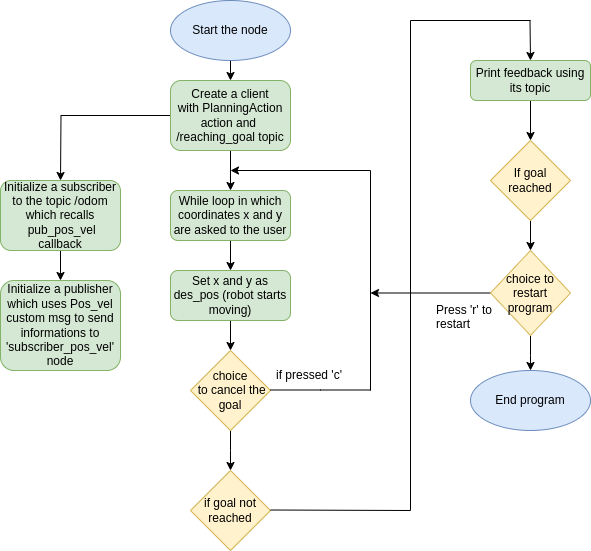

The diagram above was exported from draw.io. Its source (the exported page's mxGraphModel, read from the mxfile embedded in the PNG):
<mxGraphModel dx="1364" dy="759" grid="1" gridSize="10" guides="1" tooltips="1" connect="1" arrows="1" fold="1" page="1" pageScale="1" pageWidth="827" pageHeight="1169" math="0" shadow="0">
  <root>
    <mxCell id="WIyWlLk6GJQsqaUBKTNV-0" />
    <mxCell id="WIyWlLk6GJQsqaUBKTNV-1" parent="WIyWlLk6GJQsqaUBKTNV-0" />
    <mxCell id="h4sqW8uQmeqNBXF23w3t-2" style="edgeStyle=orthogonalEdgeStyle;rounded=0;orthogonalLoop=1;jettySize=auto;html=1;entryX=0.5;entryY=0;entryDx=0;entryDy=0;" edge="1" parent="WIyWlLk6GJQsqaUBKTNV-1" target="h4sqW8uQmeqNBXF23w3t-1">
      <mxGeometry relative="1" as="geometry">
        <mxPoint x="260" y="120" as="sourcePoint" />
      </mxGeometry>
    </mxCell>
    <mxCell id="h4sqW8uQmeqNBXF23w3t-4" style="edgeStyle=orthogonalEdgeStyle;rounded=0;orthogonalLoop=1;jettySize=auto;html=1;" edge="1" parent="WIyWlLk6GJQsqaUBKTNV-1" source="h4sqW8uQmeqNBXF23w3t-1" target="h4sqW8uQmeqNBXF23w3t-3">
      <mxGeometry relative="1" as="geometry" />
    </mxCell>
    <mxCell id="h4sqW8uQmeqNBXF23w3t-21" style="edgeStyle=orthogonalEdgeStyle;rounded=0;orthogonalLoop=1;jettySize=auto;html=1;" edge="1" parent="WIyWlLk6GJQsqaUBKTNV-1" source="h4sqW8uQmeqNBXF23w3t-1">
      <mxGeometry relative="1" as="geometry">
        <mxPoint x="90" y="240" as="targetPoint" />
      </mxGeometry>
    </mxCell>
    <mxCell id="h4sqW8uQmeqNBXF23w3t-1" value="Create a client with&amp;nbsp;PlanningAction action and&amp;nbsp;&lt;br&gt;/reaching_goal topic" style="rounded=1;whiteSpace=wrap;html=1;fillColor=#d5e8d4;strokeColor=#82b366;" vertex="1" parent="WIyWlLk6GJQsqaUBKTNV-1">
      <mxGeometry x="200" y="140" width="120" height="70" as="geometry" />
    </mxCell>
    <mxCell id="h4sqW8uQmeqNBXF23w3t-6" style="edgeStyle=orthogonalEdgeStyle;rounded=0;orthogonalLoop=1;jettySize=auto;html=1;" edge="1" parent="WIyWlLk6GJQsqaUBKTNV-1" source="h4sqW8uQmeqNBXF23w3t-3" target="h4sqW8uQmeqNBXF23w3t-5">
      <mxGeometry relative="1" as="geometry" />
    </mxCell>
    <mxCell id="h4sqW8uQmeqNBXF23w3t-3" value="While loop in which coordinates x and y are asked to the user" style="rounded=1;whiteSpace=wrap;html=1;fillColor=#d5e8d4;strokeColor=#82b366;" vertex="1" parent="WIyWlLk6GJQsqaUBKTNV-1">
      <mxGeometry x="200" y="250" width="120" height="50" as="geometry" />
    </mxCell>
    <mxCell id="h4sqW8uQmeqNBXF23w3t-8" style="edgeStyle=orthogonalEdgeStyle;rounded=0;orthogonalLoop=1;jettySize=auto;html=1;" edge="1" parent="WIyWlLk6GJQsqaUBKTNV-1" source="h4sqW8uQmeqNBXF23w3t-5" target="h4sqW8uQmeqNBXF23w3t-7">
      <mxGeometry relative="1" as="geometry" />
    </mxCell>
    <mxCell id="h4sqW8uQmeqNBXF23w3t-5" value="Set x and y as des_pos (robot starts moving)" style="rounded=1;whiteSpace=wrap;html=1;fillColor=#d5e8d4;strokeColor=#82b366;" vertex="1" parent="WIyWlLk6GJQsqaUBKTNV-1">
      <mxGeometry x="200" y="330" width="120" height="50" as="geometry" />
    </mxCell>
    <mxCell id="h4sqW8uQmeqNBXF23w3t-18" style="edgeStyle=orthogonalEdgeStyle;rounded=0;orthogonalLoop=1;jettySize=auto;html=1;" edge="1" parent="WIyWlLk6GJQsqaUBKTNV-1" source="h4sqW8uQmeqNBXF23w3t-7">
      <mxGeometry relative="1" as="geometry">
        <mxPoint x="260" y="530" as="targetPoint" />
      </mxGeometry>
    </mxCell>
    <mxCell id="h4sqW8uQmeqNBXF23w3t-7" value="choice&lt;br&gt;&amp;nbsp;to cancel the goal" style="rhombus;whiteSpace=wrap;html=1;fillColor=#fff2cc;strokeColor=#d6b656;" vertex="1" parent="WIyWlLk6GJQsqaUBKTNV-1">
      <mxGeometry x="220" y="410" width="80" height="80" as="geometry" />
    </mxCell>
    <mxCell id="h4sqW8uQmeqNBXF23w3t-10" value="" style="endArrow=classic;html=1;rounded=0;" edge="1" parent="WIyWlLk6GJQsqaUBKTNV-1">
      <mxGeometry width="50" height="50" relative="1" as="geometry">
        <mxPoint x="400" y="230" as="sourcePoint" />
        <mxPoint x="260" y="230" as="targetPoint" />
      </mxGeometry>
    </mxCell>
    <mxCell id="h4sqW8uQmeqNBXF23w3t-15" value="" style="endArrow=none;html=1;rounded=0;" edge="1" parent="WIyWlLk6GJQsqaUBKTNV-1">
      <mxGeometry width="50" height="50" relative="1" as="geometry">
        <mxPoint x="300" y="449.5" as="sourcePoint" />
        <mxPoint x="400" y="449.5" as="targetPoint" />
        <Array as="points">
          <mxPoint x="350" y="449.5" />
        </Array>
      </mxGeometry>
    </mxCell>
    <mxCell id="h4sqW8uQmeqNBXF23w3t-16" value="" style="endArrow=none;html=1;rounded=0;" edge="1" parent="WIyWlLk6GJQsqaUBKTNV-1">
      <mxGeometry width="50" height="50" relative="1" as="geometry">
        <mxPoint x="400" y="450" as="sourcePoint" />
        <mxPoint x="400" y="230" as="targetPoint" />
      </mxGeometry>
    </mxCell>
    <mxCell id="h4sqW8uQmeqNBXF23w3t-17" value="if pressed 'c'" style="text;strokeColor=none;fillColor=none;align=left;verticalAlign=middle;spacingLeft=4;spacingRight=4;overflow=hidden;points=[[0,0.5],[1,0.5]];portConstraint=eastwest;rotatable=0;whiteSpace=wrap;html=1;" vertex="1" parent="WIyWlLk6GJQsqaUBKTNV-1">
      <mxGeometry x="300" y="420" width="80" height="30" as="geometry" />
    </mxCell>
    <mxCell id="h4sqW8uQmeqNBXF23w3t-20" value="if goal not reached" style="rhombus;whiteSpace=wrap;html=1;fillColor=#fff2cc;strokeColor=#d6b656;" vertex="1" parent="WIyWlLk6GJQsqaUBKTNV-1">
      <mxGeometry x="220" y="530" width="80" height="80" as="geometry" />
    </mxCell>
    <mxCell id="h4sqW8uQmeqNBXF23w3t-24" style="edgeStyle=orthogonalEdgeStyle;rounded=0;orthogonalLoop=1;jettySize=auto;html=1;" edge="1" parent="WIyWlLk6GJQsqaUBKTNV-1" source="h4sqW8uQmeqNBXF23w3t-22" target="h4sqW8uQmeqNBXF23w3t-23">
      <mxGeometry relative="1" as="geometry" />
    </mxCell>
    <mxCell id="h4sqW8uQmeqNBXF23w3t-22" value="Initialize a subscriber to the topic /odom which recalls&lt;br&gt;&amp;nbsp;pub_pos_vel callback" style="rounded=1;whiteSpace=wrap;html=1;fillColor=#d5e8d4;strokeColor=#82b366;" vertex="1" parent="WIyWlLk6GJQsqaUBKTNV-1">
      <mxGeometry x="30" y="240" width="120" height="70" as="geometry" />
    </mxCell>
    <mxCell id="h4sqW8uQmeqNBXF23w3t-23" value="Initialize a publisher which uses&amp;nbsp;Pos_vel custom msg to send informations to 'subscriber_pos_vel' node" style="rounded=1;whiteSpace=wrap;html=1;fillColor=#d5e8d4;strokeColor=#82b366;" vertex="1" parent="WIyWlLk6GJQsqaUBKTNV-1">
      <mxGeometry x="30" y="340" width="120" height="90" as="geometry" />
    </mxCell>
    <mxCell id="h4sqW8uQmeqNBXF23w3t-27" value="" style="endArrow=none;html=1;rounded=0;" edge="1" parent="WIyWlLk6GJQsqaUBKTNV-1">
      <mxGeometry width="50" height="50" relative="1" as="geometry">
        <mxPoint x="300" y="569.5" as="sourcePoint" />
        <mxPoint x="440" y="570" as="targetPoint" />
      </mxGeometry>
    </mxCell>
    <mxCell id="h4sqW8uQmeqNBXF23w3t-28" value="" style="endArrow=none;html=1;rounded=0;" edge="1" parent="WIyWlLk6GJQsqaUBKTNV-1">
      <mxGeometry width="50" height="50" relative="1" as="geometry">
        <mxPoint x="440" y="570" as="sourcePoint" />
        <mxPoint x="440" y="80" as="targetPoint" />
      </mxGeometry>
    </mxCell>
    <mxCell id="h4sqW8uQmeqNBXF23w3t-30" value="" style="endArrow=none;html=1;rounded=0;" edge="1" parent="WIyWlLk6GJQsqaUBKTNV-1">
      <mxGeometry width="50" height="50" relative="1" as="geometry">
        <mxPoint x="440" y="80" as="sourcePoint" />
        <mxPoint x="560" y="80" as="targetPoint" />
      </mxGeometry>
    </mxCell>
    <mxCell id="h4sqW8uQmeqNBXF23w3t-33" value="" style="endArrow=classic;html=1;rounded=0;entryX=0.5;entryY=0;entryDx=0;entryDy=0;" edge="1" parent="WIyWlLk6GJQsqaUBKTNV-1" target="h4sqW8uQmeqNBXF23w3t-35">
      <mxGeometry width="50" height="50" relative="1" as="geometry">
        <mxPoint x="559.5" y="80" as="sourcePoint" />
        <mxPoint x="560" y="120" as="targetPoint" />
      </mxGeometry>
    </mxCell>
    <mxCell id="h4sqW8uQmeqNBXF23w3t-39" value="" style="edgeStyle=orthogonalEdgeStyle;rounded=0;orthogonalLoop=1;jettySize=auto;html=1;" edge="1" parent="WIyWlLk6GJQsqaUBKTNV-1" source="h4sqW8uQmeqNBXF23w3t-35" target="h4sqW8uQmeqNBXF23w3t-37">
      <mxGeometry relative="1" as="geometry" />
    </mxCell>
    <mxCell id="h4sqW8uQmeqNBXF23w3t-35" value="Print feedback using its topic" style="rounded=1;whiteSpace=wrap;html=1;fillColor=#d5e8d4;strokeColor=#82b366;" vertex="1" parent="WIyWlLk6GJQsqaUBKTNV-1">
      <mxGeometry x="500" y="120" width="120" height="40" as="geometry" />
    </mxCell>
    <mxCell id="h4sqW8uQmeqNBXF23w3t-41" value="" style="edgeStyle=orthogonalEdgeStyle;rounded=0;orthogonalLoop=1;jettySize=auto;html=1;" edge="1" parent="WIyWlLk6GJQsqaUBKTNV-1" source="h4sqW8uQmeqNBXF23w3t-37" target="h4sqW8uQmeqNBXF23w3t-40">
      <mxGeometry relative="1" as="geometry" />
    </mxCell>
    <mxCell id="h4sqW8uQmeqNBXF23w3t-37" value="If goal reached" style="rhombus;whiteSpace=wrap;html=1;fillColor=#fff2cc;strokeColor=#d6b656;" vertex="1" parent="WIyWlLk6GJQsqaUBKTNV-1">
      <mxGeometry x="520" y="200" width="80" height="80" as="geometry" />
    </mxCell>
    <mxCell id="h4sqW8uQmeqNBXF23w3t-42" style="edgeStyle=orthogonalEdgeStyle;rounded=0;orthogonalLoop=1;jettySize=auto;html=1;" edge="1" parent="WIyWlLk6GJQsqaUBKTNV-1" source="h4sqW8uQmeqNBXF23w3t-40">
      <mxGeometry relative="1" as="geometry">
        <mxPoint x="400" y="352.5" as="targetPoint" />
      </mxGeometry>
    </mxCell>
    <mxCell id="h4sqW8uQmeqNBXF23w3t-46" value="" style="edgeStyle=orthogonalEdgeStyle;rounded=0;orthogonalLoop=1;jettySize=auto;html=1;" edge="1" parent="WIyWlLk6GJQsqaUBKTNV-1" source="h4sqW8uQmeqNBXF23w3t-40">
      <mxGeometry relative="1" as="geometry">
        <mxPoint x="560" y="430" as="targetPoint" />
      </mxGeometry>
    </mxCell>
    <mxCell id="h4sqW8uQmeqNBXF23w3t-40" value="choice to restart program" style="rhombus;whiteSpace=wrap;html=1;fillColor=#fff2cc;strokeColor=#d6b656;" vertex="1" parent="WIyWlLk6GJQsqaUBKTNV-1">
      <mxGeometry x="520" y="310" width="80" height="85" as="geometry" />
    </mxCell>
    <mxCell id="h4sqW8uQmeqNBXF23w3t-43" value="Press 'r' to restart" style="text;strokeColor=none;fillColor=none;align=left;verticalAlign=middle;spacingLeft=4;spacingRight=4;overflow=hidden;points=[[0,0.5],[1,0.5]];portConstraint=eastwest;rotatable=0;whiteSpace=wrap;html=1;" vertex="1" parent="WIyWlLk6GJQsqaUBKTNV-1">
      <mxGeometry x="460" y="360" width="80" height="30" as="geometry" />
    </mxCell>
    <mxCell id="h4sqW8uQmeqNBXF23w3t-47" value="End program" style="ellipse;whiteSpace=wrap;html=1;fillColor=#dae8fc;strokeColor=#6c8ebf;" vertex="1" parent="WIyWlLk6GJQsqaUBKTNV-1">
      <mxGeometry x="500" y="430" width="120" height="60" as="geometry" />
    </mxCell>
    <mxCell id="h4sqW8uQmeqNBXF23w3t-48" value="Start the node" style="ellipse;whiteSpace=wrap;html=1;fillColor=#dae8fc;strokeColor=#6c8ebf;" vertex="1" parent="WIyWlLk6GJQsqaUBKTNV-1">
      <mxGeometry x="200" y="60" width="120" height="60" as="geometry" />
    </mxCell>
  </root>
</mxGraphModel>